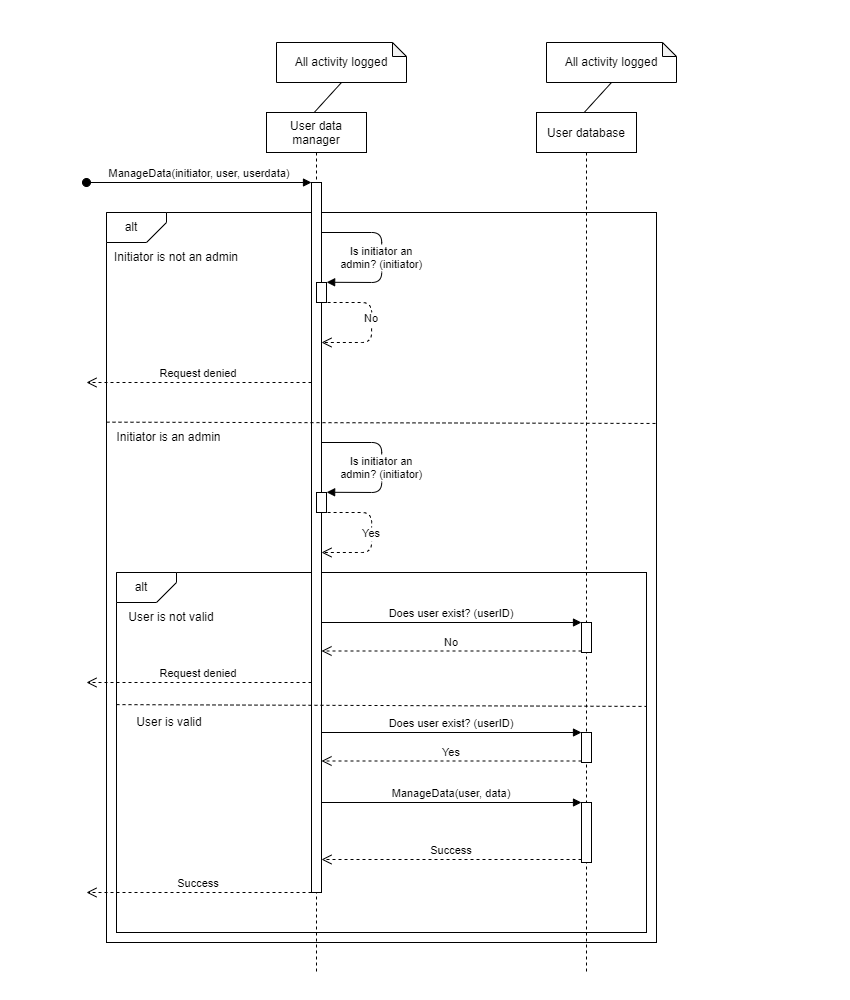

The diagram above was exported from draw.io. Its source (the exported page's mxGraphModel, read from the mxfile embedded in the PNG):
<mxGraphModel dx="1422" dy="865" grid="1" gridSize="10" guides="1" tooltips="1" connect="1" arrows="1" fold="1" page="1" pageScale="1" pageWidth="850" pageHeight="1100" math="0" shadow="0">
  <root>
    <mxCell id="0" />
    <mxCell id="1" parent="0" />
    <mxCell id="fEeqF18hG4Cq_g2eV_vN-10" value="" style="rounded=0;whiteSpace=wrap;html=1;" parent="1" vertex="1">
      <mxGeometry x="60" y="180" width="550" height="730" as="geometry" />
    </mxCell>
    <mxCell id="fEeqF18hG4Cq_g2eV_vN-32" value="" style="rounded=0;whiteSpace=wrap;html=1;" parent="1" vertex="1">
      <mxGeometry x="70" y="540" width="530" height="360" as="geometry" />
    </mxCell>
    <mxCell id="3nuBFxr9cyL0pnOWT2aG-1" value="User data&#10;manager" style="shape=umlLifeline;perimeter=lifelinePerimeter;container=1;collapsible=0;recursiveResize=0;rounded=0;shadow=0;strokeWidth=1;" parent="1" vertex="1">
      <mxGeometry x="220" y="80" width="100" height="860" as="geometry" />
    </mxCell>
    <mxCell id="3nuBFxr9cyL0pnOWT2aG-2" value="" style="points=[];perimeter=orthogonalPerimeter;rounded=0;shadow=0;strokeWidth=1;" parent="3nuBFxr9cyL0pnOWT2aG-1" vertex="1">
      <mxGeometry x="45" y="70" width="10" height="710" as="geometry" />
    </mxCell>
    <mxCell id="3nuBFxr9cyL0pnOWT2aG-3" value="ManageData(initiator, user, userdata)" style="verticalAlign=bottom;startArrow=oval;endArrow=block;startSize=8;shadow=0;strokeWidth=1;" parent="3nuBFxr9cyL0pnOWT2aG-1" target="3nuBFxr9cyL0pnOWT2aG-2" edge="1">
      <mxGeometry relative="1" as="geometry">
        <mxPoint x="-180" y="70" as="sourcePoint" />
      </mxGeometry>
    </mxCell>
    <mxCell id="fEeqF18hG4Cq_g2eV_vN-7" value="Is initiator an &#10;admin? (initiator)" style="verticalAlign=bottom;endArrow=block;shadow=0;strokeWidth=1;entryX=1.014;entryY=-0.011;entryDx=0;entryDy=0;entryPerimeter=0;" parent="3nuBFxr9cyL0pnOWT2aG-1" target="fEeqF18hG4Cq_g2eV_vN-20" edge="1">
      <mxGeometry x="0.2258" relative="1" as="geometry">
        <mxPoint x="55" y="119.99999999999989" as="sourcePoint" />
        <mxPoint x="65" y="170.0000000000001" as="targetPoint" />
        <Array as="points">
          <mxPoint x="115.19" y="120" />
          <mxPoint x="115.19" y="170" />
        </Array>
        <mxPoint as="offset" />
      </mxGeometry>
    </mxCell>
    <mxCell id="fEeqF18hG4Cq_g2eV_vN-20" value="" style="points=[];perimeter=orthogonalPerimeter;rounded=0;shadow=0;strokeWidth=1;" parent="3nuBFxr9cyL0pnOWT2aG-1" vertex="1">
      <mxGeometry x="50" y="170" width="10" height="20" as="geometry" />
    </mxCell>
    <mxCell id="fEeqF18hG4Cq_g2eV_vN-9" value="No" style="verticalAlign=bottom;endArrow=open;dashed=1;endSize=8;exitX=1;exitY=0.95;shadow=0;strokeWidth=1;" parent="3nuBFxr9cyL0pnOWT2aG-1" edge="1">
      <mxGeometry x="0.0674" relative="1" as="geometry">
        <mxPoint x="55" y="230" as="targetPoint" />
        <mxPoint x="55.089999999999975" y="190.00000000000023" as="sourcePoint" />
        <Array as="points">
          <mxPoint x="105.08999999999997" y="190" />
          <mxPoint x="105.08999999999997" y="230" />
        </Array>
        <mxPoint as="offset" />
      </mxGeometry>
    </mxCell>
    <mxCell id="fEeqF18hG4Cq_g2eV_vN-25" value="Yes" style="verticalAlign=bottom;endArrow=open;dashed=1;endSize=8;exitX=1;exitY=0.95;shadow=0;strokeWidth=1;" parent="3nuBFxr9cyL0pnOWT2aG-1" edge="1">
      <mxGeometry x="0.1421" relative="1" as="geometry">
        <mxPoint x="55" y="440" as="targetPoint" />
        <mxPoint x="55.08999999999992" y="400.0000000000002" as="sourcePoint" />
        <Array as="points">
          <mxPoint x="105.08999999999997" y="400" />
          <mxPoint x="105.08999999999997" y="440" />
        </Array>
        <mxPoint as="offset" />
      </mxGeometry>
    </mxCell>
    <mxCell id="fEeqF18hG4Cq_g2eV_vN-39" value="Request denied" style="verticalAlign=bottom;endArrow=open;dashed=1;endSize=8;shadow=0;strokeWidth=1;" parent="3nuBFxr9cyL0pnOWT2aG-1" edge="1">
      <mxGeometry relative="1" as="geometry">
        <mxPoint x="-179.9999999999999" y="569.9999999999999" as="targetPoint" />
        <mxPoint x="45" y="569.9999999999999" as="sourcePoint" />
      </mxGeometry>
    </mxCell>
    <mxCell id="3nuBFxr9cyL0pnOWT2aG-5" value="User database" style="shape=umlLifeline;perimeter=lifelinePerimeter;container=1;collapsible=0;recursiveResize=0;rounded=0;shadow=0;strokeWidth=1;" parent="1" vertex="1">
      <mxGeometry x="490" y="80" width="100" height="860" as="geometry" />
    </mxCell>
    <mxCell id="fEeqF18hG4Cq_g2eV_vN-26" value="" style="points=[];perimeter=orthogonalPerimeter;rounded=0;shadow=0;strokeWidth=1;" parent="3nuBFxr9cyL0pnOWT2aG-5" vertex="1">
      <mxGeometry x="45" y="510" width="10" height="30" as="geometry" />
    </mxCell>
    <mxCell id="fEeqF18hG4Cq_g2eV_vN-42" value="" style="points=[];perimeter=orthogonalPerimeter;rounded=0;shadow=0;strokeWidth=1;" parent="3nuBFxr9cyL0pnOWT2aG-5" vertex="1">
      <mxGeometry x="45" y="620" width="10" height="30" as="geometry" />
    </mxCell>
    <mxCell id="fEeqF18hG4Cq_g2eV_vN-43" value="Yes" style="verticalAlign=bottom;endArrow=open;dashed=1;endSize=8;exitX=0;exitY=0.95;shadow=0;strokeWidth=1;" parent="3nuBFxr9cyL0pnOWT2aG-5" source="fEeqF18hG4Cq_g2eV_vN-42" edge="1">
      <mxGeometry relative="1" as="geometry">
        <mxPoint x="-215" y="648.5" as="targetPoint" />
      </mxGeometry>
    </mxCell>
    <mxCell id="fEeqF18hG4Cq_g2eV_vN-44" value="Does user exist? (userID)" style="verticalAlign=bottom;endArrow=block;entryX=0;entryY=0;shadow=0;strokeWidth=1;" parent="3nuBFxr9cyL0pnOWT2aG-5" target="fEeqF18hG4Cq_g2eV_vN-42" edge="1">
      <mxGeometry relative="1" as="geometry">
        <mxPoint x="-215" y="620" as="sourcePoint" />
      </mxGeometry>
    </mxCell>
    <mxCell id="fEeqF18hG4Cq_g2eV_vN-36" value="" style="points=[];perimeter=orthogonalPerimeter;rounded=0;shadow=0;strokeWidth=1;" parent="3nuBFxr9cyL0pnOWT2aG-5" vertex="1">
      <mxGeometry x="45" y="690" width="10" height="60" as="geometry" />
    </mxCell>
    <mxCell id="fEeqF18hG4Cq_g2eV_vN-37" value="Success" style="verticalAlign=bottom;endArrow=open;dashed=1;endSize=8;exitX=0;exitY=0.95;shadow=0;strokeWidth=1;" parent="3nuBFxr9cyL0pnOWT2aG-5" source="fEeqF18hG4Cq_g2eV_vN-36" edge="1">
      <mxGeometry relative="1" as="geometry">
        <mxPoint x="-215" y="747" as="targetPoint" />
      </mxGeometry>
    </mxCell>
    <mxCell id="fEeqF18hG4Cq_g2eV_vN-38" value="ManageData(user, data)" style="verticalAlign=bottom;endArrow=block;entryX=0;entryY=0;shadow=0;strokeWidth=1;" parent="3nuBFxr9cyL0pnOWT2aG-5" target="fEeqF18hG4Cq_g2eV_vN-36" edge="1">
      <mxGeometry relative="1" as="geometry">
        <mxPoint x="-215" y="690" as="sourcePoint" />
      </mxGeometry>
    </mxCell>
    <mxCell id="fEeqF18hG4Cq_g2eV_vN-5" value="" style="endArrow=none;html=1;rounded=0;entryX=0.5;entryY=1;entryDx=0;entryDy=0;entryPerimeter=0;exitX=0.477;exitY=0;exitDx=0;exitDy=0;exitPerimeter=0;" parent="1" edge="1">
      <mxGeometry width="50" height="50" relative="1" as="geometry">
        <mxPoint x="267.70000000000005" y="80" as="sourcePoint" />
        <mxPoint x="295" y="50" as="targetPoint" />
        <Array as="points" />
      </mxGeometry>
    </mxCell>
    <mxCell id="fEeqF18hG4Cq_g2eV_vN-6" value="All activity logged" style="shape=note;whiteSpace=wrap;html=1;backgroundOutline=1;darkOpacity=0.05;size=14;" parent="1" vertex="1">
      <mxGeometry x="230" y="10" width="130" height="40" as="geometry" />
    </mxCell>
    <mxCell id="fEeqF18hG4Cq_g2eV_vN-13" value="" style="verticalLabelPosition=bottom;verticalAlign=top;html=1;shape=card;whiteSpace=wrap;size=20;arcSize=12;rotation=-180;" parent="1" vertex="1">
      <mxGeometry x="60" y="180" width="60" height="30" as="geometry" />
    </mxCell>
    <mxCell id="fEeqF18hG4Cq_g2eV_vN-11" value="alt" style="text;html=1;strokeColor=none;fillColor=none;align=center;verticalAlign=middle;whiteSpace=wrap;rounded=0;" parent="1" vertex="1">
      <mxGeometry x="60" y="182.5" width="50" height="25" as="geometry" />
    </mxCell>
    <mxCell id="fEeqF18hG4Cq_g2eV_vN-12" value="Initiator is not an admin" style="text;html=1;strokeColor=none;fillColor=none;align=center;verticalAlign=middle;whiteSpace=wrap;rounded=0;" parent="1" vertex="1">
      <mxGeometry x="60" y="210" width="140" height="30" as="geometry" />
    </mxCell>
    <mxCell id="fEeqF18hG4Cq_g2eV_vN-15" value="" style="endArrow=none;dashed=1;html=1;rounded=0;entryX=1.002;entryY=0.289;entryDx=0;entryDy=0;entryPerimeter=0;" parent="1" target="fEeqF18hG4Cq_g2eV_vN-10" edge="1">
      <mxGeometry width="50" height="50" relative="1" as="geometry">
        <mxPoint x="60" y="389.65999999999997" as="sourcePoint" />
        <mxPoint x="620" y="389.65999999999997" as="targetPoint" />
        <Array as="points" />
      </mxGeometry>
    </mxCell>
    <mxCell id="fEeqF18hG4Cq_g2eV_vN-18" value="Request denied" style="verticalAlign=bottom;endArrow=open;dashed=1;endSize=8;shadow=0;strokeWidth=1;" parent="1" source="3nuBFxr9cyL0pnOWT2aG-2" edge="1">
      <mxGeometry relative="1" as="geometry">
        <mxPoint x="40" y="350" as="targetPoint" />
        <mxPoint x="270" y="350" as="sourcePoint" />
      </mxGeometry>
    </mxCell>
    <mxCell id="fEeqF18hG4Cq_g2eV_vN-19" value="Initiator is an admin" style="text;html=1;strokeColor=none;fillColor=none;align=center;verticalAlign=middle;whiteSpace=wrap;rounded=0;" parent="1" vertex="1">
      <mxGeometry x="60" y="390" width="125" height="30" as="geometry" />
    </mxCell>
    <mxCell id="fEeqF18hG4Cq_g2eV_vN-22" value="Is initiator an &#10;admin? (initiator)" style="verticalAlign=bottom;endArrow=block;shadow=0;strokeWidth=1;entryX=1.014;entryY=-0.011;entryDx=0;entryDy=0;entryPerimeter=0;" parent="1" target="fEeqF18hG4Cq_g2eV_vN-23" edge="1">
      <mxGeometry x="0.2258" relative="1" as="geometry">
        <mxPoint x="275" y="409.9999999999999" as="sourcePoint" />
        <mxPoint x="65" y="380.0000000000001" as="targetPoint" />
        <Array as="points">
          <mxPoint x="335.19" y="410" />
          <mxPoint x="335.19" y="460" />
        </Array>
        <mxPoint as="offset" />
      </mxGeometry>
    </mxCell>
    <mxCell id="fEeqF18hG4Cq_g2eV_vN-23" value="" style="points=[];perimeter=orthogonalPerimeter;rounded=0;shadow=0;strokeWidth=1;" parent="1" vertex="1">
      <mxGeometry x="270" y="460" width="10" height="20" as="geometry" />
    </mxCell>
    <mxCell id="fEeqF18hG4Cq_g2eV_vN-27" value="No" style="verticalAlign=bottom;endArrow=open;dashed=1;endSize=8;exitX=0;exitY=0.95;shadow=0;strokeWidth=1;" parent="1" source="fEeqF18hG4Cq_g2eV_vN-26" target="3nuBFxr9cyL0pnOWT2aG-2" edge="1">
      <mxGeometry relative="1" as="geometry">
        <mxPoint x="270" y="647" as="targetPoint" />
      </mxGeometry>
    </mxCell>
    <mxCell id="fEeqF18hG4Cq_g2eV_vN-29" value="" style="verticalLabelPosition=bottom;verticalAlign=top;html=1;shape=card;whiteSpace=wrap;size=20;arcSize=12;rotation=-180;" parent="1" vertex="1">
      <mxGeometry x="70" y="540" width="60" height="30" as="geometry" />
    </mxCell>
    <mxCell id="fEeqF18hG4Cq_g2eV_vN-30" value="alt" style="text;html=1;strokeColor=none;fillColor=none;align=center;verticalAlign=middle;whiteSpace=wrap;rounded=0;" parent="1" vertex="1">
      <mxGeometry x="70" y="542.5" width="50" height="25" as="geometry" />
    </mxCell>
    <mxCell id="fEeqF18hG4Cq_g2eV_vN-31" value="User is not valid" style="text;html=1;strokeColor=none;fillColor=none;align=center;verticalAlign=middle;whiteSpace=wrap;rounded=0;" parent="1" vertex="1">
      <mxGeometry x="70" y="570" width="110" height="30" as="geometry" />
    </mxCell>
    <mxCell id="fEeqF18hG4Cq_g2eV_vN-28" value="Does user exist? (userID)" style="verticalAlign=bottom;endArrow=block;entryX=0;entryY=0;shadow=0;strokeWidth=1;" parent="1" source="3nuBFxr9cyL0pnOWT2aG-2" target="fEeqF18hG4Cq_g2eV_vN-26" edge="1">
      <mxGeometry relative="1" as="geometry">
        <mxPoint x="270" y="590.0000000000002" as="sourcePoint" />
      </mxGeometry>
    </mxCell>
    <mxCell id="fEeqF18hG4Cq_g2eV_vN-40" value="" style="endArrow=none;dashed=1;html=1;rounded=0;entryX=1;entryY=0.372;entryDx=0;entryDy=0;entryPerimeter=0;exitX=0;exitY=0.367;exitDx=0;exitDy=0;exitPerimeter=0;" parent="1" source="fEeqF18hG4Cq_g2eV_vN-32" target="fEeqF18hG4Cq_g2eV_vN-32" edge="1">
      <mxGeometry width="50" height="50" relative="1" as="geometry">
        <mxPoint x="70" y="700" as="sourcePoint" />
        <mxPoint x="550" y="700" as="targetPoint" />
        <Array as="points" />
      </mxGeometry>
    </mxCell>
    <mxCell id="fEeqF18hG4Cq_g2eV_vN-41" value="User is valid" style="text;html=1;strokeColor=none;fillColor=none;align=center;verticalAlign=middle;whiteSpace=wrap;rounded=0;" parent="1" vertex="1">
      <mxGeometry x="67.5" y="675" width="110" height="30" as="geometry" />
    </mxCell>
    <mxCell id="fEeqF18hG4Cq_g2eV_vN-45" value="" style="endArrow=none;html=1;rounded=0;entryX=0.5;entryY=1;entryDx=0;entryDy=0;entryPerimeter=0;exitX=0.477;exitY=0;exitDx=0;exitDy=0;exitPerimeter=0;" parent="1" edge="1">
      <mxGeometry width="50" height="50" relative="1" as="geometry">
        <mxPoint x="537.7" y="80" as="sourcePoint" />
        <mxPoint x="565" y="50" as="targetPoint" />
        <Array as="points" />
      </mxGeometry>
    </mxCell>
    <mxCell id="fEeqF18hG4Cq_g2eV_vN-46" value="All activity logged" style="shape=note;whiteSpace=wrap;html=1;backgroundOutline=1;darkOpacity=0.05;size=14;" parent="1" vertex="1">
      <mxGeometry x="500" y="10" width="130" height="40" as="geometry" />
    </mxCell>
    <mxCell id="fEeqF18hG4Cq_g2eV_vN-47" value="Success" style="verticalAlign=bottom;endArrow=open;dashed=1;endSize=8;shadow=0;strokeWidth=1;" parent="1" edge="1">
      <mxGeometry relative="1" as="geometry">
        <mxPoint x="40" y="860" as="targetPoint" />
        <mxPoint x="265" y="860" as="sourcePoint" />
      </mxGeometry>
    </mxCell>
  </root>
</mxGraphModel>